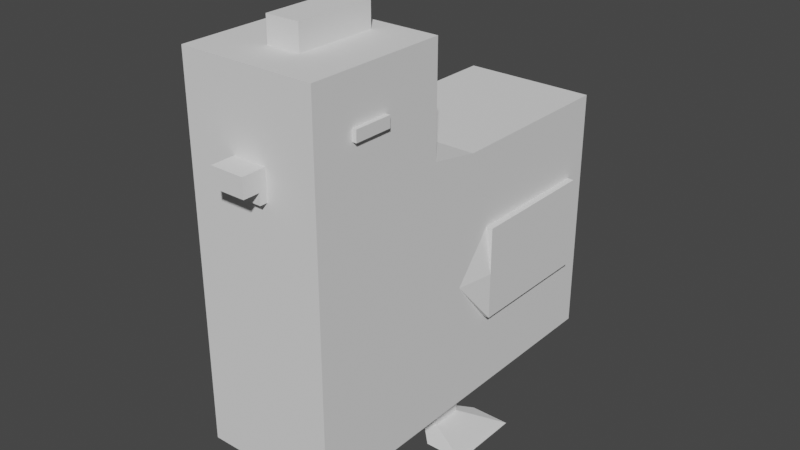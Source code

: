 # Source: chicken.blend  (saved by Blender 3.2.14; exported with 4.5.12 LTS)
import bpy
from mathutils import Matrix  # noqa: F401  (used for matrix-valued properties, if any)

bpy.ops.wm.read_factory_settings(use_empty=True)
scene = bpy.context.scene
scene.name = 'Scene'

# ---- collections
col_collection = bpy.data.collections.new('Collection'); scene.collection.children.link(col_collection)

# ---- world
world_world = bpy.data.worlds.new('World'); scene.world = world_world
world_world.use_nodes = True; world_world.node_tree.nodes.clear()
_N = world_world.node_tree.nodes; _L = world_world.node_tree.links
n0 = _N.new('ShaderNodeOutputWorld'); n0.name = 'World Output'; n0.location = (300, 300)
n1 = _N.new('ShaderNodeBackground'); n1.name = 'Background'; n1.location = (10, 300)
n1.inputs[0].default_value = (0.05088, 0.05088, 0.05088, 1.0)
_L.new(n1.outputs[0], n0.inputs[0])
n0.is_active_output = True
world_world.color = (0.05088, 0.05088, 0.05088)
world_world.use_sun_shadow = False
world_world.sun_shadow_jitter_overblur = 0.0

# ---- meshes
me_cube_001 = bpy.data.meshes.new('Cube.001')
me_cube_001.from_pydata([(-0.2579, -1.029, -0.7097), (-0.2579, -1.029, 0.7097), (0.2564, -1.029, -0.7097), (0.2564, -1.029, 0.7097), (-0.2579, 0.007093, -0.7097), (-0.2579, -1.029, 0.0), (-0.2579, 0.007093, 0.7097), (0.2564, 0.007093, -0.7097), (0.2564, 0.007093, 0.7097), (0.2564, -1.029, 0.0), (-0.0007158, -1.029, -0.7097), (-0.0007158, -1.029, 0.7097), (-0.0007158, 0.007093, 0.7097), (-0.0007158, 0.007093, -0.7097), (-0.0007158, -1.029, 0.0), (0.2564, -0.5145, 1.362), (-0.2579, -0.3278, -0.7097), (-0.2579, -1.029, 0.3549), (-0.2579, 0.3419, 0.7097), (0.2564, 0.3419, -0.7097), (0.2564, -0.3278, 0.7097), (0.2564, -1.029, -0.3549), (0.1279, -1.029, -0.7097), (-0.1293, -1.029, 0.7097), (-0.2579, 0.3419, -0.7097), (-0.2579, -1.029, -0.3549), (-0.2579, -0.3278, 0.7097), (0.2564, -0.3278, -0.7097), (0.2564, 0.3419, 0.7097), (0.2564, -1.029, 0.3549), (-0.1293, -1.029, -0.7097), (0.1279, -1.029, 0.7097), (-0.0007158, -0.3278, 0.7097), (-0.0007158, 0.3419, 0.7097), (0.1279, 0.007093, 0.7097), (-0.1293, 0.007093, 0.7097), (-0.0007158, -0.3278, -0.7097), (-0.0007158, 0.3419, -0.7097), (-0.1293, 0.007093, -0.7097), (0.1279, 0.007093, -0.7097), (-0.1293, -1.029, 0.0), (0.1279, -1.029, 0.0), (-0.0007158, -1.029, -0.3549), (-0.0007158, -1.029, 0.3549), (0.2564, -0.3801, 0.0), (0.2564, 0.3419, 0.0), (0.2564, 0.007093, -0.2622), (0.2564, 0.007093, 0.3549), (-0.2579, 0.2534, 0.0), (-0.2579, -0.5145, 0.0), (-0.2579, 0.007093, -0.2611), (-0.2579, 0.007093, 0.3549), (-0.2579, -0.2392, 0.2611), (-0.2579, -0.2392, -0.2611), (-0.2579, 0.2534, -0.2611), (0.2564, 0.2545, 0.2622), (0.2564, 0.2545, -0.2622), (0.2564, -0.2403, -0.2622), (0.1279, -1.029, 0.3549), (0.1279, -1.029, -0.3549), (-0.1293, -1.029, -0.3549), (0.1279, 0.3419, -0.7097), (-0.1293, 0.3419, -0.7097), (-0.1293, -0.3278, -0.7097), (-0.1293, 0.3419, 0.7097), (0.1279, 0.3419, 0.7097), (0.1279, -0.3278, 0.7097), (-0.1293, -0.3278, 0.7097), (0.1279, -0.3278, -0.7097), (-0.1293, -1.029, 0.3549), (0.2564, -0.2403, 0.2622), (-0.2579, 0.2534, 0.2611), (-0.2579, -0.3278, 0.3549), (-0.2579, 0.007093, 0.2611), (-0.2579, -0.3785, 0.0), (-0.2579, -0.3278, -0.3549), (-0.2579, 0.007093, -0.3549), (-0.2579, 0.3419, -0.3549), (-0.2579, 0.3419, 0.0), (-0.2579, 0.3419, 0.3549), (-0.2882, -0.2392, 0.0), (-0.2882, 0.007093, 0.0), (-0.2882, 0.007093, 0.2611), (-0.2882, 0.2534, 0.0), (-0.2882, 0.007093, -0.2611), (-0.2882, -0.2392, 0.2611), (-0.2882, -0.2392, -0.2611), (-0.2882, 0.2534, -0.2611), (-0.2882, 0.2534, 0.2611), (0.2564, 0.3419, 0.3549), (0.2564, 0.007093, 0.2622), (0.2564, 0.2545, 0.0), (0.2564, 0.3419, -0.3549), (0.2564, 0.007093, -0.3549), (0.2564, -0.3278, -0.3549), (0.2564, -0.5145, 0.0), (0.2564, -0.3278, 0.3549), (0.2819, 0.2545, 0.0), (0.2819, 0.007093, 0.0), (0.2819, 0.007093, 0.2622), (0.2819, -0.2403, 0.0), (0.2819, 0.007093, -0.2622), (0.2819, 0.2545, 0.2622), (0.2819, 0.2545, -0.2622), (0.2819, -0.2403, -0.2622), (0.2819, -0.2403, 0.2622), (0.2564, -1.029, 1.362), (-0.1293, -1.029, 1.362), (-0.2579, -1.029, 1.362), (0.1279, -1.029, 1.362), (-0.0007158, -1.029, 1.362), (-0.0007158, -0.5145, 1.362), (-0.2579, -0.5145, 1.362), (0.1279, -0.5145, 1.362), (-0.1293, -0.5145, 1.362), (-0.2579, -0.8806, -0.7097), (0.2564, -0.8806, 0.7097), (-0.0007158, -0.8806, -0.7097), (0.2564, -0.8806, 0.0), (-0.2579, -0.8806, 0.7097), (0.2564, -0.8806, -0.7097), (-0.2579, -0.8806, 0.0), (-0.2579, -0.8806, 0.3549), (-0.2579, -0.8806, -0.3549), (0.2564, -0.8806, -0.3549), (-0.1293, -0.8806, -0.7097), (0.1279, -0.8806, -0.7097), (0.2564, -0.8806, 0.3549), (0.2564, -0.8806, 1.362), (-0.0007158, -0.8806, 1.362), (-0.2579, -0.8806, 1.362), (0.1279, -0.8806, 1.362), (-0.1293, -0.8806, 1.362), (-0.2579, -0.589, 0.7097), (0.2564, -0.589, -0.7097), (-0.2579, -0.589, 0.0), (-0.2579, -0.589, 0.3549), (-0.2579, -0.589, -0.3549), (-0.2579, -0.589, 1.362), (-0.2579, -0.589, -0.7097), (0.2564, -0.589, 0.7097), (-0.0007158, -0.589, -0.7097), (0.2564, -0.589, 0.0), (0.2564, -0.589, -0.3549), (-0.1293, -0.589, -0.7097), (0.1279, -0.589, -0.7097), (0.2564, -0.589, 0.3549), (0.2564, -0.589, 1.362), (-0.0007158, -0.589, 1.362), (0.1279, -0.589, 1.362), (-0.1293, -0.589, 1.362), (-0.065, -1.029, -0.7097), (-0.065, 0.007093, 0.7097), (-0.065, -1.029, 0.7097), (-0.065, 0.007093, -0.7097), (-0.065, -1.029, 0.0), (-0.065, -1.029, -0.3549), (-0.065, 0.3419, -0.7097), (-0.065, -0.3278, -0.7097), (-0.065, 0.3419, 0.7097), (-0.065, -0.3278, 0.7097), (-0.065, -1.029, 0.3549), (-0.065, -1.029, 1.362), (-0.065, -0.5145, 1.362), (-0.065, -0.8806, 1.362), (-0.065, -0.8806, -0.7097), (-0.065, -0.589, -0.7097), (-0.065, -0.589, 1.362), (0.06357, -1.029, 0.7097), (0.06357, 0.007093, -0.7097), (0.06357, -1.029, 0.0), (0.06357, -1.029, -0.7097), (0.06357, 0.007093, 0.7097), (0.06357, -1.029, 0.3549), (0.06357, -1.029, -0.3549), (0.06357, 0.3419, -0.7097), (0.06357, 0.3419, 0.7097), (0.06357, -0.3278, 0.7097), (0.06357, -0.3278, -0.7097), (0.06357, -1.029, 1.362), (0.06357, -0.5145, 1.362), (0.06357, -0.8806, 1.362), (0.06357, -0.8806, -0.7097), (0.06357, -0.589, -0.7097), (0.06357, -0.589, 1.362), (0.1279, -0.5145, 1.105), (-0.0007158, -1.029, 1.105), (0.1279, -1.029, 1.105), (0.2564, -0.5145, 1.105), (0.2564, -1.029, 1.105), (-0.1293, -0.5145, 1.105), (-0.0007158, -0.5145, 1.105), (-0.2579, -1.029, 1.105), (-0.2579, -0.5145, 1.105), (-0.1293, -1.029, 1.105), (0.2564, -0.8806, 1.105), (-0.2579, -0.8806, 1.105), (-0.2579, -0.589, 1.105), (0.2564, -0.589, 1.105), (-0.065, -1.029, 1.105), (-0.065, -0.5145, 1.105), (0.06357, -0.5145, 1.105), (0.06357, -1.029, 1.105), (-0.0007158, -1.029, 1.044), (0.2564, -0.5145, 1.044), (-0.0007158, -0.5145, 1.044), (-0.2579, -0.5145, 1.044), (0.1279, -0.5145, 1.044), (0.1279, -1.029, 1.044), (0.2564, -1.029, 1.044), (-0.1293, -0.5145, 1.044), (-0.2579, -1.029, 1.044), (-0.1293, -1.029, 1.044), (0.2564, -0.8806, 1.044), (-0.2579, -0.8806, 1.044), (-0.2579, -0.589, 1.044), (0.2564, -0.589, 1.044), (-0.065, -1.029, 1.044), (-0.065, -0.5145, 1.044), (0.06357, -0.5145, 1.044), (0.06357, -1.029, 1.044), (-0.2579, -0.8243, -0.7097), (0.2564, -0.8243, 0.7097), (-0.0007158, -0.8243, -0.7097), (0.2564, -0.8243, 0.0), (0.2564, -0.8243, -0.3549), (-0.1293, -0.8243, -0.7097), (0.1279, -0.8243, -0.7097), (0.2564, -0.8243, 0.3549), (0.2564, -0.8243, 1.362), (0.1279, -0.8243, 1.362), (-0.1293, -0.8243, 1.362), (-0.2579, -0.8243, 0.7097), (0.2564, -0.8243, -0.7097), (-0.2579, -0.8243, 0.0), (-0.2579, -0.8243, 0.3549), (-0.2579, -0.8243, -0.3549), (-0.2579, -0.8243, 1.362), (-0.065, -0.8243, -0.7097), (-0.065, -0.8243, 1.362), (0.06357, -0.8243, -0.7097), (0.06357, -0.8243, 1.362), (0.2564, -0.8243, 1.105), (-0.2579, -0.8243, 1.105), (-0.2579, -0.8243, 1.044), (0.2564, -0.8243, 1.044), (-0.2579, -0.7409, 0.7097), (0.2564, -0.7409, -0.7097), (-0.2579, -0.7409, 0.0), (-0.2579, -0.7409, 0.3549), (-0.2579, -0.7409, -0.3549), (-0.2579, -0.7409, 1.362), (-0.2579, -0.7409, 1.105), (-0.2579, -0.7409, 1.044), (-0.2579, -0.7409, -0.7097), (0.2564, -0.7409, 0.7097), (-0.0007158, -0.7409, -0.7097), (0.2564, -0.7409, 0.0), (0.2564, -0.7409, -0.3549), (-0.1293, -0.7409, -0.7097), (0.1279, -0.7409, -0.7097), (0.2564, -0.7409, 0.3549), (0.2564, -0.7409, 1.362), (0.1279, -0.7409, 1.362), (-0.1293, -0.7409, 1.362), (-0.065, -0.7409, -0.7097), (-0.065, -0.7409, 1.362), (0.06357, -0.7409, -0.7097), (0.06357, -0.7409, 1.362), (0.2564, -0.7409, 1.105), (0.2564, -0.7409, 1.044), (0.2722, -0.8806, 1.044), (0.2722, -0.8806, 1.105), (0.2722, -0.8243, 1.105), (0.2722, -0.8243, 1.044), (0.2722, -0.7409, 1.105), (0.2722, -0.7409, 1.044), (-0.2705, -0.8806, 1.044), (-0.2705, -0.8806, 1.105), (-0.2705, -0.8243, 1.105), (-0.2705, -0.8243, 1.044), (-0.2705, -0.7409, 1.105), (-0.2705, -0.7409, 1.044), (-0.0007158, -1.029, 0.929), (0.2564, -0.5145, 0.929), (-0.0007158, -0.5145, 0.929), (-0.2579, -0.5145, 0.929), (0.1279, -0.5145, 0.929), (0.1279, -1.029, 0.929), (0.2564, -1.029, 0.929), (-0.1293, -0.5145, 0.929), (-0.2579, -1.029, 0.929), (-0.1293, -1.029, 0.929), (0.2564, -0.8806, 0.929), (-0.2579, -0.8806, 0.929), (-0.2579, -0.589, 0.929), (0.2564, -0.589, 0.929), (-0.065, -1.029, 0.929), (-0.065, -0.5145, 0.929), (0.06357, -0.5145, 0.929), (0.06357, -1.029, 0.929), (0.2564, -0.8243, 0.929), (-0.2579, -0.8243, 0.929), (-0.2579, -0.7409, 0.929), (0.2564, -0.7409, 0.929), (-0.0007158, -1.029, 0.8245), (0.2564, -0.5145, 0.8245), (-0.0007158, -0.5145, 0.8245), (-0.2579, -0.5145, 0.8245), (0.1279, -0.5145, 0.8245), (0.1279, -1.029, 0.8245), (0.2564, -1.029, 0.8245), (-0.1293, -0.5145, 0.8245), (-0.2579, -1.029, 0.8245), (-0.1293, -1.029, 0.8245), (0.2564, -0.8806, 0.8245), (-0.2579, -0.8806, 0.8245), (-0.2579, -0.589, 0.8245), (0.2564, -0.589, 0.8245), (-0.065, -1.029, 0.8245), (-0.065, -0.5145, 0.8245), (0.06357, -0.5145, 0.8245), (0.06357, -1.029, 0.8245), (0.2564, -0.8243, 0.8245), (-0.2579, -0.8243, 0.8245), (-0.2579, -0.7409, 0.8245), (0.2564, -0.7409, 0.8245), (-0.0007158, -1.029, 0.7629), (0.2564, -0.5145, 0.7629), (-0.0007158, -0.5145, 0.7629), (-0.2579, -0.5145, 0.7629), (0.1279, -0.5145, 0.7629), (0.1279, -1.029, 0.7629), (0.2564, -1.029, 0.7629), (-0.1293, -0.5145, 0.7629), (-0.2579, -1.029, 0.7629), (-0.1293, -1.029, 0.7629), (0.2564, -0.8806, 0.7629), (-0.2579, -0.8806, 0.7629), (-0.2579, -0.589, 0.7629), (0.2564, -0.589, 0.7629), (-0.065, -1.029, 0.7629), (-0.065, -0.5145, 0.7629), (0.06357, -0.5145, 0.7629), (0.06357, -1.029, 0.7629), (0.2564, -0.8243, 0.7629), (-0.2579, -0.8243, 0.7629), (-0.2579, -0.7409, 0.7629), (0.2564, -0.7409, 0.7629), (-0.065, -1.056, 0.8245), (0.06357, -1.056, 0.8245), (-0.0007158, -1.056, 0.8245), (-0.2579, -0.2103, 0.7097), (0.2564, -0.2103, -0.7097), (-0.2579, -0.2103, -0.7097), (0.2564, -0.2103, 0.7097), (-0.0007158, -0.2103, 0.7097), (-0.0007158, -0.2103, -0.7097), (-0.2579, -0.2103, 0.3549), (-0.2579, -0.2103, -0.3549), (0.2564, -0.2103, -0.3549), (-0.1293, -0.2103, -0.7097), (0.1279, -0.2103, 0.7097), (-0.1293, -0.2103, 0.7097), (0.1279, -0.2103, -0.7097), (0.2564, -0.2103, 0.3549), (-0.2579, -0.1529, 0.2611), (-0.2579, -0.1529, -0.2611), (-0.2882, -0.1529, 0.0), (-0.2882, -0.1529, 0.2611), (-0.2882, -0.1529, -0.2611), (0.2564, -0.1536, -0.2622), (0.2564, -0.1536, 0.2622), (0.2819, -0.1536, 0.0), (0.2819, -0.1536, -0.2622), (0.2819, -0.1536, 0.2622), (-0.065, -0.2103, 0.7097), (-0.065, -0.2103, -0.7097), (0.06357, -0.2103, -0.7097), (0.06357, -0.2103, 0.7097)], [], [(127, 116, 3, 29), (69, 23, 1, 17), (126, 120, 2, 22), (200, 190, 114, 163), (187, 189, 106, 109), (176, 33, 12, 172), (64, 18, 6, 35), (165, 117, 10, 151), (157, 37, 13, 154), (61, 19, 7, 39), (60, 40, 5, 25), (174, 170, 14, 42), (173, 168, 11, 43), (124, 118, 9, 21), (55, 90, 99, 102), (89, 28, 8, 47), (53, 74, 80, 86), (358, 352, 6, 51), (48, 54, 87, 83), (135, 136, 72, 49), (136, 133, 26, 72), (354, 359, 76, 4), (139, 137, 75, 16), (137, 135, 49, 75), (4, 76, 77, 24), (71, 48, 83, 88), (46, 56, 103, 101), (19, 92, 93, 7), (120, 124, 21, 2), (353, 360, 94, 27), (371, 46, 101, 374), (170, 173, 43, 14), (9, 29, 58, 41), (29, 3, 31, 58), (171, 174, 42, 10), (2, 21, 59, 22), (21, 9, 41, 59), (30, 60, 25, 0), (151, 156, 60, 30), (156, 155, 40, 60), (175, 61, 39, 169), (24, 62, 38, 4), (115, 125, 30, 0), (354, 361, 63, 16), (377, 357, 36, 158), (159, 64, 35, 152), (28, 65, 34, 8), (188, 185, 113, 15), (355, 362, 66, 20), (379, 356, 32, 177), (202, 187, 109, 179), (376, 363, 67, 160), (363, 352, 26, 67), (182, 126, 22, 171), (364, 353, 27, 68), (40, 69, 17, 5), (155, 161, 69, 40), (161, 153, 23, 69), (118, 127, 29, 9), (372, 70, 105, 375), (365, 355, 20, 96), (366, 73, 82, 369), (51, 6, 18, 79), (366, 52, 72, 358), (52, 74, 49, 72), (367, 50, 76, 359), (74, 53, 75, 49), (50, 54, 77, 76), (54, 48, 78, 77), (71, 73, 51, 79), (48, 71, 79, 78), (370, 368, 81, 84), (368, 369, 82, 81), (84, 81, 83, 87), (81, 82, 88, 83), (74, 52, 85, 80), (73, 71, 88, 82), (54, 50, 84, 87), (367, 53, 86, 370), (90, 55, 89, 47), (55, 91, 45, 89), (56, 46, 93, 92), (91, 56, 92, 45), (371, 57, 94, 360), (57, 44, 95, 94), (372, 90, 47, 365), (44, 70, 96, 95), (103, 97, 98, 101), (97, 102, 99, 98), (374, 373, 100, 104), (373, 375, 105, 100), (70, 44, 100, 105), (44, 57, 104, 100), (56, 91, 97, 103), (91, 55, 102, 97), (132, 130, 108, 107), (181, 129, 110, 179), (128, 131, 109, 106), (164, 132, 107, 162), (201, 191, 111, 180), (196, 192, 108, 130), (192, 194, 107, 108), (190, 193, 112, 114), (199, 186, 110, 162), (198, 188, 15, 147), (189, 195, 128, 106), (243, 196, 130, 237), (239, 231, 132, 164), (229, 230, 131, 128), (231, 237, 130, 132), (224, 228, 127, 118), (240, 227, 126, 182), (221, 226, 125, 115), (233, 225, 124, 120), (25, 5, 121, 123), (0, 25, 123, 115), (17, 1, 119, 122), (5, 17, 122, 121), (225, 224, 118, 124), (238, 223, 117, 165), (227, 233, 120, 126), (228, 222, 116, 127), (96, 20, 140, 146), (68, 27, 134, 145), (158, 36, 141, 166), (94, 95, 142, 143), (27, 94, 143, 134), (16, 63, 144, 139), (178, 68, 145, 183), (95, 96, 146, 142), (114, 112, 138, 150), (180, 111, 148, 184), (15, 113, 149, 147), (163, 114, 150, 167), (193, 197, 138, 112), (269, 198, 147, 262), (250, 248, 135, 137), (254, 250, 137, 139), (249, 246, 133, 136), (248, 249, 136, 135), (111, 163, 167, 148), (63, 158, 166, 144), (226, 238, 165, 125), (194, 199, 162, 107), (129, 164, 162, 110), (43, 11, 153, 161), (14, 43, 161, 155), (356, 376, 160, 32), (33, 159, 152, 12), (42, 14, 155, 156), (10, 42, 156, 151), (62, 157, 154, 38), (125, 165, 151, 30), (191, 200, 163, 111), (113, 180, 184, 149), (36, 178, 183, 141), (223, 240, 182, 117), (230, 241, 181, 131), (185, 201, 180, 113), (131, 181, 179, 109), (357, 378, 178, 36), (117, 182, 171, 10), (186, 202, 179, 110), (362, 379, 177, 66), (37, 175, 169, 13), (22, 59, 174, 171), (41, 58, 173, 170), (58, 31, 168, 173), (59, 41, 170, 174), (65, 176, 172, 34), (203, 220, 202, 186), (207, 219, 201, 185), (205, 218, 200, 191), (212, 217, 199, 194), (270, 216, 198, 269), (206, 215, 197, 193), (214, 196, 278, 277), (209, 213, 195, 189), (216, 204, 188, 198), (217, 203, 186, 199), (210, 206, 193, 190), (211, 212, 194, 192), (214, 211, 192, 196), (219, 205, 191, 201), (220, 208, 187, 202), (204, 207, 185, 188), (208, 209, 189, 187), (218, 210, 190, 200), (298, 290, 210, 218), (288, 289, 209, 208), (284, 287, 207, 204), (300, 288, 208, 220), (299, 285, 205, 219), (294, 291, 211, 214), (291, 292, 212, 211), (290, 286, 206, 210), (297, 283, 203, 217), (296, 284, 204, 216), (289, 293, 213, 209), (302, 294, 214, 244), (286, 295, 215, 206), (304, 296, 216, 270), (292, 297, 217, 212), (285, 298, 218, 205), (287, 299, 219, 207), (283, 300, 220, 203), (293, 301, 245, 213), (303, 302, 244, 253), (243, 252, 281, 279), (213, 245, 274, 271), (263, 268, 241, 230), (256, 267, 240, 223), (259, 265, 238, 226), (121, 122, 235, 234), (122, 119, 232, 235), (115, 123, 236, 221), (123, 121, 234, 236), (195, 242, 229, 128), (261, 255, 222, 228), (260, 247, 233, 227), (265, 256, 223, 238), (258, 257, 224, 225), (247, 258, 225, 233), (254, 259, 226, 221), (267, 260, 227, 240), (257, 261, 228, 224), (264, 251, 237, 231), (262, 263, 230, 229), (266, 264, 231, 239), (252, 243, 237, 251), (197, 252, 251, 138), (167, 150, 264, 266), (147, 149, 263, 262), (150, 138, 251, 264), (142, 146, 261, 257), (183, 145, 260, 267), (139, 144, 259, 254), (134, 143, 258, 247), (143, 142, 257, 258), (166, 141, 256, 265), (145, 134, 247, 260), (146, 140, 255, 261), (144, 166, 265, 259), (141, 183, 267, 256), (149, 184, 268, 263), (215, 253, 252, 197), (295, 303, 253, 215), (301, 304, 270, 245), (270, 269, 275, 276), (234, 235, 249, 248), (235, 232, 246, 249), (221, 236, 250, 254), (236, 234, 248, 250), (242, 269, 262, 229), (195, 213, 271, 272), (269, 242, 273, 275), (245, 270, 276, 274), (242, 195, 272, 273), (252, 253, 282, 281), (196, 243, 279, 278), (253, 244, 280, 282), (244, 214, 277, 280), (33, 176, 65, 28, 18, 64, 159), (37, 157, 62, 24, 19, 61, 175), (24, 77, 78, 79, 18, 28, 89, 45, 92, 19), (323, 326, 304, 301), (317, 325, 303, 295), (325, 324, 302, 303), (315, 323, 301, 293), (309, 321, 299, 287), (307, 320, 298, 285), (314, 319, 297, 292), (326, 318, 296, 304), (308, 317, 295, 286), (324, 316, 294, 302), (311, 315, 293, 289), (318, 306, 284, 296), (312, 308, 286, 290), (313, 314, 292, 291), (316, 313, 291, 294), (321, 307, 285, 299), (322, 310, 288, 300), (306, 309, 287, 284), (310, 311, 289, 288), (320, 312, 290, 298), (342, 334, 312, 320), (332, 333, 311, 310), (328, 331, 309, 306), (344, 332, 310, 322), (343, 329, 307, 321), (338, 335, 313, 316), (335, 336, 314, 313), (334, 330, 308, 312), (305, 319, 349, 351), (340, 328, 306, 318), (333, 337, 315, 311), (346, 338, 316, 324), (330, 339, 317, 308), (348, 340, 318, 326), (336, 341, 319, 314), (329, 342, 320, 307), (331, 343, 321, 309), (337, 345, 323, 315), (347, 346, 324, 325), (339, 347, 325, 317), (345, 348, 326, 323), (222, 255, 348, 345), (133, 246, 347, 339), (246, 232, 346, 347), (116, 222, 345, 337), (11, 168, 344, 327), (66, 177, 343, 331), (32, 160, 342, 329), (23, 153, 341, 336), (255, 140, 340, 348), (26, 133, 339, 330), (232, 119, 338, 346), (3, 116, 337, 333), (140, 20, 328, 340), (153, 11, 327, 341), (67, 26, 330, 334), (1, 23, 336, 335), (119, 1, 335, 338), (177, 32, 329, 343), (168, 31, 332, 344), (20, 66, 331, 328), (31, 3, 333, 332), (160, 67, 334, 342), (322, 305, 351, 350), (34, 172, 379, 362), (13, 169, 378, 357), (38, 154, 377, 361), (12, 152, 376, 356), (98, 99, 375, 373), (101, 98, 373, 374), (70, 372, 365, 96), (46, 371, 360, 93), (50, 367, 370, 84), (80, 85, 369, 368), (86, 80, 368, 370), (53, 367, 359, 75), (73, 366, 358, 51), (52, 366, 369, 85), (47, 8, 355, 365), (90, 372, 375, 99), (39, 7, 353, 364), (169, 39, 364, 378), (35, 6, 352, 363), (152, 35, 363, 376), (172, 12, 356, 379), (8, 34, 362, 355), (154, 13, 357, 377), (4, 38, 361, 354), (57, 371, 374, 104), (7, 93, 360, 353), (16, 75, 359, 354), (72, 26, 352, 358)])
_uv = me_cube_001.uv_layers.new(name='UVMap')
_uv.uv.foreach_set('vector', [0.5625, 0.732, 0.625, 0.732, 0.625, 0.75, 0.5625, 0.75, 0.5625, 0.9375, 0.625, 0.9375, 0.625, 1.0, 0.5625, 1.0, 0.3125, 0.732, 0.375, 0.732, 0.375, 0.75, 0.3125, 0.75, 0.7812, 0.6875, 0.8125, 0.6875, 0.8125, 0.6875, 0.7812, 0.6875, 0.625, 0.8125, 0.625, 0.75, 0.625, 0.75, 0.625, 0.8125, 0.7188, 0.5625, 0.75, 0.5625, 0.75, 0.625, 0.7188, 0.625, 0.8125, 0.5625, 0.875, 0.5625, 0.875, 0.625, 0.8125, 0.625, 0.2188, 0.732, 0.25, 0.732, 0.25, 0.75, 0.2188, 0.75, 0.2188, 0.5625, 0.25, 0.5625, 0.25, 0.625, 0.2188, 0.625, 0.3125, 0.5625, 0.375, 0.5625, 0.375, 0.625, 0.3125, 0.625, 0.4375, 0.9375, 0.5, 0.9375, 0.5, 1.0, 0.4375, 1.0, 0.4375, 0.8438, 0.5, 0.8438, 0.5, 0.875, 0.4375, 0.875, 0.5625, 0.8438, 0.625, 0.8438, 0.625, 0.875, 0.5625, 0.875, 0.4375, 0.732, 0.5, 0.732, 0.5, 0.75, 0.4375, 0.75, 0.5462, 0.5788, 0.5462, 0.625, 0.5462, 0.625, 0.5462, 0.5788, 0.5625, 0.5625, 0.625, 0.5625, 0.625, 0.625, 0.5625, 0.625, 0.454, 0.07902, 0.5, 0.07902, 0.5, 0.07902, 0.454, 0.07902, 0.5625, 0.08441, 0.625, 0.08441, 0.625, 0.125, 0.5625, 0.125, 0.5, 0.171, 0.454, 0.171, 0.454, 0.171, 0.5, 0.171, 0.5, 0.05345, 0.5625, 0.05345, 0.5625, 0.0625, 0.5, 0.0625, 0.5625, 0.05345, 0.625, 0.05345, 0.625, 0.0625, 0.5625, 0.0625, 0.375, 0.08441, 0.4375, 0.08441, 0.4375, 0.125, 0.375, 0.125, 0.375, 0.05345, 0.4375, 0.05345, 0.4375, 0.0625, 0.375, 0.0625, 0.4375, 0.05345, 0.5, 0.05345, 0.5, 0.0625, 0.4375, 0.0625, 0.375, 0.125, 0.4375, 0.125, 0.4375, 0.1875, 0.375, 0.1875, 0.546, 0.171, 0.5, 0.171, 0.5, 0.171, 0.546, 0.171, 0.4538, 0.625, 0.4538, 0.5788, 0.4538, 0.5788, 0.4538, 0.625, 0.375, 0.5625, 0.4375, 0.5625, 0.4375, 0.625, 0.375, 0.625, 0.375, 0.732, 0.4375, 0.732, 0.4375, 0.75, 0.375, 0.75, 0.375, 0.6656, 0.4375, 0.6656, 0.4375, 0.6875, 0.375, 0.6875, 0.4538, 0.655, 0.4538, 0.625, 0.4538, 0.625, 0.4538, 0.655, 0.5, 0.8438, 0.5625, 0.8438, 0.5625, 0.875, 0.5, 0.875, 0.5, 0.75, 0.5625, 0.75, 0.5625, 0.8125, 0.5, 0.8125, 0.5625, 0.75, 0.625, 0.75, 0.625, 0.8125, 0.5625, 0.8125, 0.375, 0.8438, 0.4375, 0.8438, 0.4375, 0.875, 0.375, 0.875, 0.375, 0.75, 0.4375, 0.75, 0.4375, 0.8125, 0.375, 0.8125, 0.4375, 0.75, 0.5, 0.75, 0.5, 0.8125, 0.4375, 0.8125, 0.375, 0.9375, 0.4375, 0.9375, 0.4375, 1.0, 0.375, 1.0, 0.375, 0.9062, 0.4375, 0.9062, 0.4375, 0.9375, 0.375, 0.9375, 0.4375, 0.9062, 0.5, 0.9062, 0.5, 0.9375, 0.4375, 0.9375, 0.2812, 0.5625, 0.3125, 0.5625, 0.3125, 0.625, 0.2812, 0.625, 0.125, 0.5625, 0.1875, 0.5625, 0.1875, 0.625, 0.125, 0.625, 0.125, 0.732, 0.1875, 0.732, 0.1875, 0.75, 0.125, 0.75, 0.125, 0.6656, 0.1875, 0.6656, 0.1875, 0.6875, 0.125, 0.6875, 0.2188, 0.6656, 0.25, 0.6656, 0.25, 0.6875, 0.2188, 0.6875, 0.7812, 0.5625, 0.8125, 0.5625, 0.8125, 0.625, 0.7812, 0.625, 0.625, 0.5625, 0.6875, 0.5625, 0.6875, 0.625, 0.625, 0.625, 0.625, 0.6875, 0.6875, 0.6875, 0.6875, 0.6875, 0.625, 0.6875, 0.625, 0.6656, 0.6875, 0.6656, 0.6875, 0.6875, 0.625, 0.6875, 0.7188, 0.6656, 0.75, 0.6656, 0.75, 0.6875, 0.7188, 0.6875, 0.625, 0.8438, 0.625, 0.8125, 0.625, 0.8125, 0.625, 0.8438, 0.7812, 0.6656, 0.8125, 0.6656, 0.8125, 0.6875, 0.7812, 0.6875, 0.8125, 0.6656, 0.875, 0.6656, 0.875, 0.6875, 0.8125, 0.6875, 0.2812, 0.732, 0.3125, 0.732, 0.3125, 0.75, 0.2812, 0.75, 0.3125, 0.6656, 0.375, 0.6656, 0.375, 0.6875, 0.3125, 0.6875, 0.5, 0.9375, 0.5625, 0.9375, 0.5625, 1.0, 0.5, 1.0, 0.5, 0.9062, 0.5625, 0.9062, 0.5625, 0.9375, 0.5, 0.9375, 0.5625, 0.9062, 0.625, 0.9062, 0.625, 0.9375, 0.5625, 0.9375, 0.5, 0.732, 0.5625, 0.732, 0.5625, 0.75, 0.5, 0.75, 0.5462, 0.655, 0.5462, 0.6712, 0.5462, 0.6712, 0.5462, 0.655, 0.5625, 0.6656, 0.625, 0.6656, 0.625, 0.6875, 0.5625, 0.6875, 0.546, 0.09514, 0.546, 0.125, 0.546, 0.125, 0.546, 0.09514, 0.5625, 0.125, 0.625, 0.125, 0.625, 0.1875, 0.5625, 0.1875, 0.546, 0.09514, 0.546, 0.07902, 0.5625, 0.0625, 0.5625, 0.08441, 0.546, 0.07902, 0.5, 0.07902, 0.5, 0.0625, 0.5625, 0.0625, 0.454, 0.09514, 0.454, 0.125, 0.4375, 0.125, 0.4375, 0.08441, 0.5, 0.07902, 0.454, 0.07902, 0.4375, 0.0625, 0.5, 0.0625, 0.454, 0.125, 0.454, 0.171, 0.4375, 0.1875, 0.4375, 0.125, 0.454, 0.171, 0.5, 0.171, 0.5, 0.1875, 0.4375, 0.1875, 0.546, 0.171, 0.546, 0.125, 0.5625, 0.125, 0.5625, 0.1875, 0.5, 0.171, 0.546, 0.171, 0.5625, 0.1875, 0.5, 0.1875, 0.454, 0.09514, 0.5, 0.09514, 0.5, 0.125, 0.454, 0.125, 0.5, 0.09514, 0.546, 0.09514, 0.546, 0.125, 0.5, 0.125, 0.454, 0.125, 0.5, 0.125, 0.5, 0.171, 0.454, 0.171, 0.5, 0.125, 0.546, 0.125, 0.546, 0.171, 0.5, 0.171, 0.5, 0.07902, 0.546, 0.07902, 0.546, 0.07902, 0.5, 0.07902, 0.546, 0.125, 0.546, 0.171, 0.546, 0.171, 0.546, 0.125, 0.454, 0.171, 0.454, 0.125, 0.454, 0.125, 0.454, 0.171, 0.454, 0.09514, 0.454, 0.07902, 0.454, 0.07902, 0.454, 0.09514, 0.5462, 0.625, 0.5462, 0.5788, 0.5625, 0.5625, 0.5625, 0.625, 0.5462, 0.5788, 0.5, 0.5788, 0.5, 0.5625, 0.5625, 0.5625, 0.4538, 0.5788, 0.4538, 0.625, 0.4375, 0.625, 0.4375, 0.5625, 0.5, 0.5788, 0.4538, 0.5788, 0.4375, 0.5625, 0.5, 0.5625, 0.4538, 0.655, 0.4538, 0.6712, 0.4375, 0.6875, 0.4375, 0.6656, 0.4538, 0.6712, 0.5, 0.6712, 0.5, 0.6875, 0.4375, 0.6875, 0.5462, 0.655, 0.5462, 0.625, 0.5625, 0.625, 0.5625, 0.6656, 0.5, 0.6712, 0.5462, 0.6712, 0.5625, 0.6875, 0.5, 0.6875, 0.4538, 0.5788, 0.5, 0.5788, 0.5, 0.625, 0.4538, 0.625, 0.5, 0.5788, 0.5462, 0.5788, 0.5462, 0.625, 0.5, 0.625, 0.4538, 0.655, 0.5, 0.655, 0.5, 0.6712, 0.4538, 0.6712, 0.5, 0.655, 0.5462, 0.655, 0.5462, 0.6712, 0.5, 0.6712, 0.5462, 0.6712, 0.5, 0.6712, 0.5, 0.6712, 0.5462, 0.6712, 0.5, 0.6712, 0.4538, 0.6712, 0.4538, 0.6712, 0.5, 0.6712, 0.4538, 0.5788, 0.5, 0.5788, 0.5, 0.5788, 0.4538, 0.5788, 0.5, 0.5788, 0.5462, 0.5788, 0.5462, 0.5788, 0.5, 0.5788, 0.8125, 0.732, 0.875, 0.732, 0.875, 0.75, 0.8125, 0.75, 0.7188, 0.732, 0.75, 0.732, 0.75, 0.75, 0.7188, 0.75, 0.625, 0.732, 0.6875, 0.732, 0.6875, 0.75, 0.625, 0.75, 0.7812, 0.732, 0.8125, 0.732, 0.8125, 0.75, 0.7812, 0.75, 0.7188, 0.6875, 0.75, 0.6875, 0.75, 0.6875, 0.7188, 0.6875, 0.625, 0.01802, 0.625, 0.0, 0.625, 0.0, 0.625, 0.01802, 0.625, 1.0, 0.625, 0.9375, 0.625, 0.9375, 0.625, 1.0, 0.8125, 0.6875, 0.875, 0.6875, 0.875, 0.6875, 0.8125, 0.6875, 0.625, 0.9062, 0.625, 0.875, 0.625, 0.875, 0.625, 0.9062, 0.625, 0.6965, 0.625, 0.6875, 0.625, 0.6875, 0.625, 0.6965, 0.625, 0.75, 0.625, 0.732, 0.625, 0.732, 0.625, 0.75, 0.625, 0.02486, 0.625, 0.01802, 0.625, 0.01802, 0.625, 0.02486, 0.7812, 0.7251, 0.8125, 0.7251, 0.8125, 0.732, 0.7812, 0.732, 0.625, 0.7251, 0.6875, 0.7251, 0.6875, 0.732, 0.625, 0.732, 0.8125, 0.7251, 0.875, 0.7251, 0.875, 0.732, 0.8125, 0.732, 0.5, 0.7251, 0.5625, 0.7251, 0.5625, 0.732, 0.5, 0.732, 0.2812, 0.7251, 0.3125, 0.7251, 0.3125, 0.732, 0.2812, 0.732, 0.125, 0.7251, 0.1875, 0.7251, 0.1875, 0.732, 0.125, 0.732, 0.375, 0.7251, 0.4375, 0.7251, 0.4375, 0.732, 0.375, 0.732, 0.4375, 0.0, 0.5, 0.0, 0.5, 0.01802, 0.4375, 0.01802, 0.375, 0.0, 0.4375, 0.0, 0.4375, 0.01802, 0.375, 0.01802, 0.5625, 0.0, 0.625, 0.0, 0.625, 0.01802, 0.5625, 0.01802, 0.5, 0.0, 0.5625, 0.0, 0.5625, 0.01802, 0.5, 0.01802, 0.4375, 0.7251, 0.5, 0.7251, 0.5, 0.732, 0.4375, 0.732, 0.2188, 0.7251, 0.25, 0.7251, 0.25, 0.732, 0.2188, 0.732, 0.3125, 0.7251, 0.375, 0.7251, 0.375, 0.732, 0.3125, 0.732, 0.5625, 0.7251, 0.625, 0.7251, 0.625, 0.732, 0.5625, 0.732, 0.5625, 0.6875, 0.625, 0.6875, 0.625, 0.6965, 0.5625, 0.6965, 0.3125, 0.6875, 0.375, 0.6875, 0.375, 0.6965, 0.3125, 0.6965, 0.2188, 0.6875, 0.25, 0.6875, 0.25, 0.6965, 0.2188, 0.6965, 0.4375, 0.6875, 0.5, 0.6875, 0.5, 0.6965, 0.4375, 0.6965, 0.375, 0.6875, 0.4375, 0.6875, 0.4375, 0.6965, 0.375, 0.6965, 0.125, 0.6875, 0.1875, 0.6875, 0.1875, 0.6965, 0.125, 0.6965, 0.2812, 0.6875, 0.3125, 0.6875, 0.3125, 0.6965, 0.2812, 0.6965, 0.5, 0.6875, 0.5625, 0.6875, 0.5625, 0.6965, 0.5, 0.6965, 0.8125, 0.6875, 0.875, 0.6875, 0.875, 0.6965, 0.8125, 0.6965, 0.7188, 0.6875, 0.75, 0.6875, 0.75, 0.6965, 0.7188, 0.6965, 0.625, 0.6875, 0.6875, 0.6875, 0.6875, 0.6965, 0.625, 0.6965, 0.7812, 0.6875, 0.8125, 0.6875, 0.8125, 0.6965, 0.7812, 0.6965, 0.625, 0.0625, 0.625, 0.05345, 0.625, 0.05345, 0.625, 0.0625, 0.625, 0.715, 0.625, 0.6965, 0.625, 0.6965, 0.625, 0.715, 0.4375, 0.03499, 0.5, 0.03499, 0.5, 0.05345, 0.4375, 0.05345, 0.375, 0.03499, 0.4375, 0.03499, 0.4375, 0.05345, 0.375, 0.05345, 0.5625, 0.03499, 0.625, 0.03499, 0.625, 0.05345, 0.5625, 0.05345, 0.5, 0.03499, 0.5625, 0.03499, 0.5625, 0.05345, 0.5, 0.05345, 0.75, 0.6875, 0.7812, 0.6875, 0.7812, 0.6965, 0.75, 0.6965, 0.1875, 0.6875, 0.2188, 0.6875, 0.2188, 0.6965, 0.1875, 0.6965, 0.1875, 0.7251, 0.2188, 0.7251, 0.2188, 0.732, 0.1875, 0.732, 0.625, 0.9375, 0.625, 0.9062, 0.625, 0.9062, 0.625, 0.9375, 0.75, 0.732, 0.7812, 0.732, 0.7812, 0.75, 0.75, 0.75, 0.5625, 0.875, 0.625, 0.875, 0.625, 0.9062, 0.5625, 0.9062, 0.5, 0.875, 0.5625, 0.875, 0.5625, 0.9062, 0.5, 0.9062, 0.75, 0.6656, 0.7812, 0.6656, 0.7812, 0.6875, 0.75, 0.6875, 0.75, 0.5625, 0.7812, 0.5625, 0.7812, 0.625, 0.75, 0.625, 0.4375, 0.875, 0.5, 0.875, 0.5, 0.9062, 0.4375, 0.9062, 0.375, 0.875, 0.4375, 0.875, 0.4375, 0.9062, 0.375, 0.9062, 0.1875, 0.5625, 0.2188, 0.5625, 0.2188, 0.625, 0.1875, 0.625, 0.1875, 0.732, 0.2188, 0.732, 0.2188, 0.75, 0.1875, 0.75, 0.75, 0.6875, 0.7812, 0.6875, 0.7812, 0.6875, 0.75, 0.6875, 0.6875, 0.6875, 0.7188, 0.6875, 0.7188, 0.6965, 0.6875, 0.6965, 0.25, 0.6875, 0.2812, 0.6875, 0.2812, 0.6965, 0.25, 0.6965, 0.25, 0.7251, 0.2812, 0.7251, 0.2812, 0.732, 0.25, 0.732, 0.6875, 0.7251, 0.7188, 0.7251, 0.7188, 0.732, 0.6875, 0.732, 0.6875, 0.6875, 0.7188, 0.6875, 0.7188, 0.6875, 0.6875, 0.6875, 0.6875, 0.732, 0.7188, 0.732, 0.7188, 0.75, 0.6875, 0.75, 0.25, 0.6656, 0.2812, 0.6656, 0.2812, 0.6875, 0.25, 0.6875, 0.25, 0.732, 0.2812, 0.732, 0.2812, 0.75, 0.25, 0.75, 0.625, 0.875, 0.625, 0.8438, 0.625, 0.8438, 0.625, 0.875, 0.6875, 0.6656, 0.7188, 0.6656, 0.7188, 0.6875, 0.6875, 0.6875, 0.25, 0.5625, 0.2812, 0.5625, 0.2812, 0.625, 0.25, 0.625, 0.375, 0.8125, 0.4375, 0.8125, 0.4375, 0.8438, 0.375, 0.8438, 0.5, 0.8125, 0.5625, 0.8125, 0.5625, 0.8438, 0.5, 0.8438, 0.5625, 0.8125, 0.625, 0.8125, 0.625, 0.8438, 0.5625, 0.8438, 0.4375, 0.8125, 0.5, 0.8125, 0.5, 0.8438, 0.4375, 0.8438, 0.6875, 0.5625, 0.7188, 0.5625, 0.7188, 0.625, 0.6875, 0.625, 0.625, 0.875, 0.625, 0.8438, 0.625, 0.8438, 0.625, 0.875, 0.6875, 0.6875, 0.7188, 0.6875, 0.7188, 0.6875, 0.6875, 0.6875, 0.75, 0.6875, 0.7812, 0.6875, 0.7812, 0.6875, 0.75, 0.6875, 0.625, 0.9375, 0.625, 0.9062, 0.625, 0.9062, 0.625, 0.9375, 0.625, 0.715, 0.625, 0.6965, 0.625, 0.6965, 0.625, 0.715, 0.625, 0.0625, 0.625, 0.05345, 0.625, 0.05345, 0.625, 0.0625, 0.625, 0.01802, 0.625, 0.01802, 0.625, 0.01802, 0.625, 0.01802, 0.625, 0.75, 0.625, 0.732, 0.625, 0.732, 0.625, 0.75, 0.625, 0.6965, 0.625, 0.6875, 0.625, 0.6875, 0.625, 0.6965, 0.625, 0.9062, 0.625, 0.875, 0.625, 0.875, 0.625, 0.9062, 0.8125, 0.6875, 0.875, 0.6875, 0.875, 0.6875, 0.8125, 0.6875, 0.625, 1.0, 0.625, 0.9375, 0.625, 0.9375, 0.625, 1.0, 0.625, 0.01802, 0.625, 0.0, 0.625, 0.0, 0.625, 0.01802, 0.7188, 0.6875, 0.75, 0.6875, 0.75, 0.6875, 0.7188, 0.6875, 0.625, 0.8438, 0.625, 0.8125, 0.625, 0.8125, 0.625, 0.8438, 0.625, 0.6875, 0.6875, 0.6875, 0.6875, 0.6875, 0.625, 0.6875, 0.625, 0.8125, 0.625, 0.75, 0.625, 0.75, 0.625, 0.8125, 0.7812, 0.6875, 0.8125, 0.6875, 0.8125, 0.6875, 0.7812, 0.6875, 0.7812, 0.6875, 0.8125, 0.6875, 0.8125, 0.6875, 0.7812, 0.6875, 0.625, 0.8125, 0.625, 0.75, 0.625, 0.75, 0.625, 0.8125, 0.625, 0.6875, 0.6875, 0.6875, 0.6875, 0.6875, 0.625, 0.6875, 0.625, 0.8438, 0.625, 0.8125, 0.625, 0.8125, 0.625, 0.8438, 0.7188, 0.6875, 0.75, 0.6875, 0.75, 0.6875, 0.7188, 0.6875, 0.625, 0.01802, 0.625, 0.0, 0.625, 0.0, 0.625, 0.01802, 0.625, 1.0, 0.625, 0.9375, 0.625, 0.9375, 0.625, 1.0, 0.8125, 0.6875, 0.875, 0.6875, 0.875, 0.6875, 0.8125, 0.6875, 0.625, 0.9062, 0.625, 0.875, 0.625, 0.875, 0.625, 0.9062, 0.625, 0.6965, 0.625, 0.6875, 0.625, 0.6875, 0.625, 0.6965, 0.625, 0.75, 0.625, 0.732, 0.625, 0.732, 0.625, 0.75, 0.625, 0.02486, 0.625, 0.01802, 0.625, 0.01802, 0.625, 0.02486, 0.625, 0.0625, 0.625, 0.05345, 0.625, 0.05345, 0.625, 0.0625, 0.625, 0.715, 0.625, 0.6965, 0.625, 0.6965, 0.625, 0.715, 0.625, 0.9375, 0.625, 0.9062, 0.625, 0.9062, 0.625, 0.9375, 0.75, 0.6875, 0.7812, 0.6875, 0.7812, 0.6875, 0.75, 0.6875, 0.6875, 0.6875, 0.7188, 0.6875, 0.7188, 0.6875, 0.6875, 0.6875, 0.625, 0.875, 0.625, 0.8438, 0.625, 0.8438, 0.625, 0.875, 0.625, 0.732, 0.625, 0.7251, 0.625, 0.7251, 0.625, 0.732, 0.625, 0.03499, 0.625, 0.02486, 0.625, 0.02486, 0.625, 0.03499, 0.625, 0.02486, 0.625, 0.03499, 0.625, 0.03499, 0.625, 0.02486, 0.625, 0.732, 0.625, 0.7251, 0.625, 0.7251, 0.625, 0.732, 0.6875, 0.715, 0.7188, 0.715, 0.7188, 0.7251, 0.6875, 0.7251, 0.25, 0.715, 0.2812, 0.715, 0.2812, 0.7251, 0.25, 0.7251, 0.1875, 0.715, 0.2188, 0.715, 0.2188, 0.7251, 0.1875, 0.7251, 0.5, 0.01802, 0.5625, 0.01802, 0.5625, 0.02486, 0.5, 0.02486, 0.5625, 0.01802, 0.625, 0.01802, 0.625, 0.02486, 0.5625, 0.02486, 0.375, 0.01802, 0.4375, 0.01802, 0.4375, 0.02486, 0.375, 0.02486, 0.4375, 0.01802, 0.5, 0.01802, 0.5, 0.02486, 0.4375, 0.02486, 0.625, 0.732, 0.625, 0.7251, 0.625, 0.7251, 0.625, 0.732, 0.5625, 0.715, 0.625, 0.715, 0.625, 0.7251, 0.5625, 0.7251, 0.3125, 0.715, 0.375, 0.715, 0.375, 0.7251, 0.3125, 0.7251, 0.2188, 0.715, 0.25, 0.715, 0.25, 0.7251, 0.2188, 0.7251, 0.4375, 0.715, 0.5, 0.715, 0.5, 0.7251, 0.4375, 0.7251, 0.375, 0.715, 0.4375, 0.715, 0.4375, 0.7251, 0.375, 0.7251, 0.125, 0.715, 0.1875, 0.715, 0.1875, 0.7251, 0.125, 0.7251, 0.2812, 0.715, 0.3125, 0.715, 0.3125, 0.7251, 0.2812, 0.7251, 0.5, 0.715, 0.5625, 0.715, 0.5625, 0.7251, 0.5, 0.7251, 0.8125, 0.715, 0.875, 0.715, 0.875, 0.7251, 0.8125, 0.7251, 0.625, 0.715, 0.6875, 0.715, 0.6875, 0.7251, 0.625, 0.7251, 0.7812, 0.715, 0.8125, 0.715, 0.8125, 0.7251, 0.7812, 0.7251, 0.625, 0.03499, 0.625, 0.02486, 0.625, 0.02486, 0.625, 0.03499, 0.625, 0.05345, 0.625, 0.03499, 0.625, 0.03499, 0.625, 0.05345, 0.7812, 0.6965, 0.8125, 0.6965, 0.8125, 0.715, 0.7812, 0.715, 0.625, 0.6965, 0.6875, 0.6965, 0.6875, 0.715, 0.625, 0.715, 0.8125, 0.6965, 0.875, 0.6965, 0.875, 0.715, 0.8125, 0.715, 0.5, 0.6965, 0.5625, 0.6965, 0.5625, 0.715, 0.5, 0.715, 0.2812, 0.6965, 0.3125, 0.6965, 0.3125, 0.715, 0.2812, 0.715, 0.125, 0.6965, 0.1875, 0.6965, 0.1875, 0.715, 0.125, 0.715, 0.375, 0.6965, 0.4375, 0.6965, 0.4375, 0.715, 0.375, 0.715, 0.4375, 0.6965, 0.5, 0.6965, 0.5, 0.715, 0.4375, 0.715, 0.2188, 0.6965, 0.25, 0.6965, 0.25, 0.715, 0.2188, 0.715, 0.3125, 0.6965, 0.375, 0.6965, 0.375, 0.715, 0.3125, 0.715, 0.5625, 0.6965, 0.625, 0.6965, 0.625, 0.715, 0.5625, 0.715, 0.1875, 0.6965, 0.2188, 0.6965, 0.2188, 0.715, 0.1875, 0.715, 0.25, 0.6965, 0.2812, 0.6965, 0.2812, 0.715, 0.25, 0.715, 0.6875, 0.6965, 0.7188, 0.6965, 0.7188, 0.715, 0.6875, 0.715, 0.625, 0.05345, 0.625, 0.03499, 0.625, 0.03499, 0.625, 0.05345, 0.625, 0.05345, 0.625, 0.03499, 0.625, 0.03499, 0.625, 0.05345, 0.625, 0.7251, 0.625, 0.715, 0.625, 0.715, 0.625, 0.7251, 0.625, 0.715, 0.625, 0.715, 0.625, 0.715, 0.625, 0.715, 0.5, 0.02486, 0.5625, 0.02486, 0.5625, 0.03499, 0.5, 0.03499, 0.5625, 0.02486, 0.625, 0.02486, 0.625, 0.03499, 0.5625, 0.03499, 0.375, 0.02486, 0.4375, 0.02486, 0.4375, 0.03499, 0.375, 0.03499, 0.4375, 0.02486, 0.5, 0.02486, 0.5, 0.03499, 0.4375, 0.03499, 0.625, 0.7251, 0.625, 0.715, 0.625, 0.715, 0.625, 0.7251, 0.625, 0.732, 0.625, 0.732, 0.625, 0.732, 0.625, 0.732, 0.625, 0.715, 0.625, 0.7251, 0.625, 0.7251, 0.625, 0.715, 0.625, 0.7251, 0.625, 0.715, 0.625, 0.715, 0.625, 0.7251, 0.625, 0.7251, 0.625, 0.732, 0.625, 0.732, 0.625, 0.7251, 0.625, 0.03499, 0.625, 0.03499, 0.625, 0.03499, 0.625, 0.03499, 0.625, 0.01802, 0.625, 0.02486, 0.625, 0.02486, 0.625, 0.01802, 0.625, 0.03499, 0.625, 0.02486, 0.625, 0.02486, 0.625, 0.03499, 0.625, 0.02486, 0.625, 0.01802, 0.625, 0.01802, 0.625, 0.02486, 0.75, 0.5625, 0.7188, 0.5625, 0.6875, 0.5625, 0.625, 0.5625, 0.875, 0.5625, 0.8125, 0.5625, 0.7812, 0.5625, 0.25, 0.5625, 0.2188, 0.5625, 0.1875, 0.5625, 0.125, 0.5625, 0.375, 0.5625, 0.3125, 0.5625, 0.2812, 0.5625, 0.125, 0.5625, 0.4375, 0.1875, 0.5, 0.1875, 0.5625, 0.1875, 0.875, 0.5625, 0.625, 0.5625, 0.5625, 0.5625, 0.5, 0.5625, 0.4375, 0.5625, 0.375, 0.5625, 0.625, 0.7251, 0.625, 0.715, 0.625, 0.715, 0.625, 0.7251, 0.625, 0.05345, 0.625, 0.03499, 0.625, 0.03499, 0.625, 0.05345, 0.625, 0.03499, 0.625, 0.02486, 0.625, 0.02486, 0.625, 0.03499, 0.625, 0.732, 0.625, 0.7251, 0.625, 0.7251, 0.625, 0.732, 0.6875, 0.6875, 0.7188, 0.6875, 0.7188, 0.6875, 0.6875, 0.6875, 0.75, 0.6875, 0.7812, 0.6875, 0.7812, 0.6875, 0.75, 0.6875, 0.625, 0.9375, 0.625, 0.9062, 0.625, 0.9062, 0.625, 0.9375, 0.625, 0.715, 0.625, 0.6965, 0.625, 0.6965, 0.625, 0.715, 0.625, 0.0625, 0.625, 0.05345, 0.625, 0.05345, 0.625, 0.0625, 0.625, 0.02486, 0.625, 0.01802, 0.625, 0.01802, 0.625, 0.02486, 0.625, 0.75, 0.625, 0.732, 0.625, 0.732, 0.625, 0.75, 0.625, 0.6965, 0.625, 0.6875, 0.625, 0.6875, 0.625, 0.6965, 0.8125, 0.6875, 0.875, 0.6875, 0.875, 0.6875, 0.8125, 0.6875, 0.625, 1.0, 0.625, 0.9375, 0.625, 0.9375, 0.625, 1.0, 0.625, 0.01802, 0.625, 0.0, 0.625, 0.0, 0.625, 0.01802, 0.7188, 0.6875, 0.75, 0.6875, 0.75, 0.6875, 0.7188, 0.6875, 0.625, 0.8438, 0.625, 0.8125, 0.625, 0.8125, 0.625, 0.8438, 0.625, 0.6875, 0.6875, 0.6875, 0.6875, 0.6875, 0.625, 0.6875, 0.625, 0.8125, 0.625, 0.75, 0.625, 0.75, 0.625, 0.8125, 0.7812, 0.6875, 0.8125, 0.6875, 0.8125, 0.6875, 0.7812, 0.6875, 0.7812, 0.6875, 0.8125, 0.6875, 0.8125, 0.6875, 0.7812, 0.6875, 0.625, 0.8125, 0.625, 0.75, 0.625, 0.75, 0.625, 0.8125, 0.625, 0.6875, 0.6875, 0.6875, 0.6875, 0.6875, 0.625, 0.6875, 0.625, 0.8438, 0.625, 0.8125, 0.625, 0.8125, 0.625, 0.8438, 0.7188, 0.6875, 0.75, 0.6875, 0.75, 0.6875, 0.7188, 0.6875, 0.625, 0.01802, 0.625, 0.0, 0.625, 0.0, 0.625, 0.01802, 0.625, 1.0, 0.625, 0.9375, 0.625, 0.9375, 0.625, 1.0, 0.8125, 0.6875, 0.875, 0.6875, 0.875, 0.6875, 0.8125, 0.6875, 0.625, 0.875, 0.625, 0.9062, 0.625, 0.9062, 0.625, 0.875, 0.625, 0.6965, 0.625, 0.6875, 0.625, 0.6875, 0.625, 0.6965, 0.625, 0.75, 0.625, 0.732, 0.625, 0.732, 0.625, 0.75, 0.625, 0.02486, 0.625, 0.01802, 0.625, 0.01802, 0.625, 0.02486, 0.625, 0.0625, 0.625, 0.05345, 0.625, 0.05345, 0.625, 0.0625, 0.625, 0.715, 0.625, 0.6965, 0.625, 0.6965, 0.625, 0.715, 0.625, 0.9375, 0.625, 0.9062, 0.625, 0.9062, 0.625, 0.9375, 0.75, 0.6875, 0.7812, 0.6875, 0.7812, 0.6875, 0.75, 0.6875, 0.6875, 0.6875, 0.7188, 0.6875, 0.7188, 0.6875, 0.6875, 0.6875, 0.625, 0.732, 0.625, 0.7251, 0.625, 0.7251, 0.625, 0.732, 0.625, 0.03499, 0.625, 0.02486, 0.625, 0.02486, 0.625, 0.03499, 0.625, 0.05345, 0.625, 0.03499, 0.625, 0.03499, 0.625, 0.05345, 0.625, 0.7251, 0.625, 0.715, 0.625, 0.715, 0.625, 0.7251, 0.625, 0.7251, 0.625, 0.715, 0.625, 0.715, 0.625, 0.7251, 0.625, 0.05345, 0.625, 0.03499, 0.625, 0.03499, 0.625, 0.05345, 0.625, 0.03499, 0.625, 0.02486, 0.625, 0.02486, 0.625, 0.03499, 0.625, 0.732, 0.625, 0.7251, 0.625, 0.7251, 0.625, 0.732, 0.625, 0.875, 0.625, 0.8438, 0.625, 0.8438, 0.625, 0.875, 0.6875, 0.6875, 0.7188, 0.6875, 0.7188, 0.6875, 0.6875, 0.6875, 0.75, 0.6875, 0.7812, 0.6875, 0.7812, 0.6875, 0.75, 0.6875, 0.625, 0.9375, 0.625, 0.9062, 0.625, 0.9062, 0.625, 0.9375, 0.625, 0.715, 0.625, 0.6965, 0.625, 0.6965, 0.625, 0.715, 0.625, 0.0625, 0.625, 0.05345, 0.625, 0.05345, 0.625, 0.0625, 0.625, 0.02486, 0.625, 0.01802, 0.625, 0.01802, 0.625, 0.02486, 0.625, 0.75, 0.625, 0.732, 0.625, 0.732, 0.625, 0.75, 0.625, 0.6965, 0.625, 0.6875, 0.625, 0.6875, 0.625, 0.6965, 0.625, 0.9062, 0.625, 0.875, 0.625, 0.875, 0.625, 0.9062, 0.8125, 0.6875, 0.875, 0.6875, 0.875, 0.6875, 0.8125, 0.6875, 0.625, 1.0, 0.625, 0.9375, 0.625, 0.9375, 0.625, 1.0, 0.625, 0.01802, 0.625, 0.0, 0.625, 0.0, 0.625, 0.01802, 0.7188, 0.6875, 0.75, 0.6875, 0.75, 0.6875, 0.7188, 0.6875, 0.625, 0.8438, 0.625, 0.8125, 0.625, 0.8125, 0.625, 0.8438, 0.625, 0.6875, 0.6875, 0.6875, 0.6875, 0.6875, 0.625, 0.6875, 0.625, 0.8125, 0.625, 0.75, 0.625, 0.75, 0.625, 0.8125, 0.7812, 0.6875, 0.8125, 0.6875, 0.8125, 0.6875, 0.7812, 0.6875, 0.625, 0.8438, 0.625, 0.875, 0.625, 0.875, 0.625, 0.8438, 0.6875, 0.625, 0.7188, 0.625, 0.7188, 0.6656, 0.6875, 0.6656, 0.25, 0.625, 0.2812, 0.625, 0.2812, 0.6656, 0.25, 0.6656, 0.1875, 0.625, 0.2188, 0.625, 0.2188, 0.6656, 0.1875, 0.6656, 0.75, 0.625, 0.7812, 0.625, 0.7812, 0.6656, 0.75, 0.6656, 0.5, 0.625, 0.5462, 0.625, 0.5462, 0.655, 0.5, 0.655, 0.4538, 0.625, 0.5, 0.625, 0.5, 0.655, 0.4538, 0.655, 0.5462, 0.6712, 0.5462, 0.655, 0.5625, 0.6656, 0.5625, 0.6875, 0.4538, 0.625, 0.4538, 0.655, 0.4375, 0.6656, 0.4375, 0.625, 0.454, 0.125, 0.454, 0.09514, 0.454, 0.09514, 0.454, 0.125, 0.5, 0.07902, 0.546, 0.07902, 0.546, 0.09514, 0.5, 0.09514, 0.454, 0.07902, 0.5, 0.07902, 0.5, 0.09514, 0.454, 0.09514, 0.454, 0.07902, 0.454, 0.09514, 0.4375, 0.08441, 0.4375, 0.0625, 0.546, 0.125, 0.546, 0.09514, 0.5625, 0.08441, 0.5625, 0.125, 0.546, 0.07902, 0.546, 0.09514, 0.546, 0.09514, 0.546, 0.07902, 0.5625, 0.625, 0.625, 0.625, 0.625, 0.6656, 0.5625, 0.6656, 0.5462, 0.625, 0.5462, 0.655, 0.5462, 0.655, 0.5462, 0.625, 0.3125, 0.625, 0.375, 0.625, 0.375, 0.6656, 0.3125, 0.6656, 0.2812, 0.625, 0.3125, 0.625, 0.3125, 0.6656, 0.2812, 0.6656, 0.8125, 0.625, 0.875, 0.625, 0.875, 0.6656, 0.8125, 0.6656, 0.7812, 0.625, 0.8125, 0.625, 0.8125, 0.6656, 0.7812, 0.6656, 0.7188, 0.625, 0.75, 0.625, 0.75, 0.6656, 0.7188, 0.6656, 0.625, 0.625, 0.6875, 0.625, 0.6875, 0.6656, 0.625, 0.6656, 0.2188, 0.625, 0.25, 0.625, 0.25, 0.6656, 0.2188, 0.6656, 0.125, 0.625, 0.1875, 0.625, 0.1875, 0.6656, 0.125, 0.6656, 0.4538, 0.6712, 0.4538, 0.655, 0.4538, 0.655, 0.4538, 0.6712, 0.375, 0.625, 0.4375, 0.625, 0.4375, 0.6656, 0.375, 0.6656, 0.375, 0.0625, 0.4375, 0.0625, 0.4375, 0.08441, 0.375, 0.08441, 0.5625, 0.0625, 0.625, 0.0625, 0.625, 0.08441, 0.5625, 0.08441])
me_cube_001.update()
me_cube_002 = bpy.data.meshes.new('Cube.002')
me_cube_002.from_pydata([(0.2722, -0.8806, 1.044), (0.2722, -0.8806, 1.105), (0.2722, -0.8243, 1.105), (0.2722, -0.8243, 1.044), (0.2722, -0.7409, 1.105), (0.2722, -0.7409, 1.044), (-0.2705, -0.8806, 1.044), (-0.2705, -0.8806, 1.105), (-0.2705, -0.8243, 1.105), (-0.2705, -0.8243, 1.044), (-0.2705, -0.7409, 1.105), (-0.2705, -0.7409, 1.044)], [], [(0, 3, 2, 1), (3, 5, 4, 2), (9, 6, 7, 8), (11, 9, 8, 10)])
_uv = me_cube_002.uv_layers.new(name='UVMap')
_uv.uv.foreach_set('vector', [0.625, 0.732, 0.625, 0.7251, 0.625, 0.7251, 0.625, 0.732, 0.625, 0.7251, 0.625, 0.715, 0.625, 0.715, 0.625, 0.7251, 0.625, 0.02486, 0.625, 0.01802, 0.625, 0.01802, 0.625, 0.02486, 0.625, 0.03499, 0.625, 0.02486, 0.625, 0.02486, 0.625, 0.03499])
me_cube_002.update()
me_cube_003 = bpy.data.meshes.new('Cube.003')
me_cube_003.from_pydata([(-0.0007158, -1.029, 0.929), (-0.065, -1.029, 0.929), (0.06357, -1.029, 0.929), (-0.0007158, -1.029, 0.8245), (-0.065, -1.029, 0.8245), (0.06357, -1.029, 0.8245), (-0.065, -1.115, 0.8245), (-0.065, -1.115, 0.929), (0.06357, -1.115, 0.8245), (0.06357, -1.115, 0.929), (-0.0007158, -1.115, 0.929), (-0.0007158, -1.115, 0.8245)], [], [(4, 3, 11, 6), (1, 4, 6, 7), (11, 8, 9, 10), (6, 11, 10, 7), (3, 5, 8, 11), (5, 2, 9, 8), (2, 0, 10, 9), (0, 1, 7, 10)])
_uv = me_cube_003.uv_layers.new(name='UVMap')
_uv.uv.foreach_set('vector', [0.625, 0.9062, 0.625, 0.875, 0.625, 0.875, 0.625, 0.9062, 0.625, 0.9062, 0.625, 0.9062, 0.625, 0.9062, 0.625, 0.9062, 0.625, 0.875, 0.625, 0.8438, 0.625, 0.8438, 0.625, 0.875, 0.625, 0.9062, 0.625, 0.875, 0.625, 0.875, 0.625, 0.9062, 0.625, 0.875, 0.625, 0.8438, 0.625, 0.8438, 0.625, 0.875, 0.625, 0.8438, 0.625, 0.8438, 0.625, 0.8438, 0.625, 0.8438, 0.625, 0.8438, 0.625, 0.875, 0.625, 0.875, 0.625, 0.8438, 0.625, 0.875, 0.625, 0.9062, 0.625, 0.9062, 0.625, 0.875])
me_cube_003.update()
me_cube_004 = bpy.data.meshes.new('Cube.004')
me_cube_004.from_pydata([(-0.065, -1.029, 0.8245), (0.06357, -1.029, 0.8245), (-0.0007158, -1.029, 0.7629), (-0.065, -1.029, 0.7629), (0.06357, -1.029, 0.7629), (-0.065, -1.056, 0.7629), (-0.065, -1.056, 0.8245), (0.06357, -1.056, 0.7629), (0.06357, -1.056, 0.8245), (-0.0007158, -1.056, 0.8245), (-0.0007158, -1.056, 0.7629)], [], [(0, 3, 5, 6), (5, 10, 9, 6), (10, 7, 8, 9), (4, 1, 8, 7), (2, 4, 7, 10), (3, 2, 10, 5)])
_uv = me_cube_004.uv_layers.new(name='UVMap')
_uv.uv.foreach_set('vector', [0.625, 0.9062, 0.625, 0.9062, 0.625, 0.9062, 0.625, 0.9062, 0.625, 0.9062, 0.625, 0.875, 0.625, 0.875, 0.625, 0.9062, 0.625, 0.875, 0.625, 0.8438, 0.625, 0.8438, 0.625, 0.875, 0.625, 0.8438, 0.625, 0.8438, 0.625, 0.8438, 0.625, 0.8438, 0.625, 0.875, 0.625, 0.8438, 0.625, 0.8438, 0.625, 0.875, 0.625, 0.9062, 0.625, 0.875, 0.625, 0.875, 0.625, 0.9062])
me_cube_004.update()
me_cube_005 = bpy.data.meshes.new('Cube.005')
me_cube_005.from_pydata([(-0.1293, -0.3278, -0.7097), (0.1279, -0.3278, -0.7097), (-0.065, -0.3278, -0.7097), (0.06357, -0.3278, -0.7097), (-0.1293, -0.2103, -0.7097), (0.1279, -0.2103, -0.7097), (-0.065, -0.2103, -0.7097), (0.06357, -0.2103, -0.7097), (-0.1293, -0.2103, -0.9891), (-0.1293, -0.3278, -0.9891), (-0.065, -0.3278, -0.9891), (0.1279, -0.2103, -0.9891), (0.1279, -0.3278, -0.9891), (-0.065, -0.2103, -0.9891), (0.06357, -0.3278, -0.9891), (0.06357, -0.2103, -0.9891), (-0.3053, -0.13, -1.026), (-0.3053, -0.4081, -1.026), (-0.153, -0.4081, -1.026), (0.3039, -0.13, -1.026), (0.3039, -0.4081, -1.026), (-0.153, -0.13, -1.026), (0.1516, -0.4081, -1.026), (0.1516, -0.13, -1.026)], [], [(6, 2, 10, 13), (7, 5, 11, 15), (15, 11, 19, 23), (9, 8, 16, 17), (4, 6, 13, 8), (3, 7, 15, 14), (2, 0, 9, 10), (1, 3, 14, 12), (0, 4, 8, 9), (5, 1, 12, 11), (23, 19, 20, 22), (16, 21, 18, 17), (14, 15, 23, 22), (13, 10, 18, 21), (10, 9, 17, 18), (8, 13, 21, 16), (12, 14, 22, 20), (11, 12, 20, 19)])
_uv = me_cube_005.uv_layers.new(name='UVMap')
_uv.uv.foreach_set('vector', [0.2188, 0.6656, 0.2188, 0.6875, 0.2188, 0.6875, 0.2188, 0.6656, 0.2812, 0.6656, 0.3125, 0.6656, 0.3125, 0.6656, 0.2812, 0.6656, 0.2812, 0.6656, 0.3125, 0.6656, 0.3125, 0.6656, 0.2812, 0.6656, 0.1875, 0.6875, 0.1875, 0.6656, 0.1875, 0.6656, 0.1875, 0.6875, 0.1875, 0.6656, 0.2188, 0.6656, 0.2188, 0.6656, 0.1875, 0.6656, 0.2812, 0.6875, 0.2812, 0.6656, 0.2812, 0.6656, 0.2812, 0.6875, 0.2188, 0.6875, 0.1875, 0.6875, 0.1875, 0.6875, 0.2188, 0.6875, 0.3125, 0.6875, 0.2812, 0.6875, 0.2812, 0.6875, 0.3125, 0.6875, 0.1875, 0.6875, 0.1875, 0.6656, 0.1875, 0.6656, 0.1875, 0.6875, 0.3125, 0.6656, 0.3125, 0.6875, 0.3125, 0.6875, 0.3125, 0.6656, 0.2812, 0.6656, 0.3125, 0.6656, 0.3125, 0.6875, 0.2812, 0.6875, 0.1875, 0.6656, 0.2188, 0.6656, 0.2188, 0.6875, 0.1875, 0.6875, 0.2812, 0.6875, 0.2812, 0.6656, 0.2812, 0.6656, 0.2812, 0.6875, 0.2188, 0.6656, 0.2188, 0.6875, 0.2188, 0.6875, 0.2188, 0.6656, 0.2188, 0.6875, 0.1875, 0.6875, 0.1875, 0.6875, 0.2188, 0.6875, 0.1875, 0.6656, 0.2188, 0.6656, 0.2188, 0.6656, 0.1875, 0.6656, 0.3125, 0.6875, 0.2812, 0.6875, 0.2812, 0.6875, 0.3125, 0.6875, 0.3125, 0.6656, 0.3125, 0.6875, 0.3125, 0.6875, 0.3125, 0.6656])
me_cube_005.update()
me_cube_006 = bpy.data.meshes.new('Cube.006')
me_cube_006.from_pydata([(-0.0007158, -0.8806, 1.362), (-0.0007158, -0.589, 1.362), (-0.065, -0.8806, 1.362), (-0.065, -0.589, 1.362), (0.06357, -0.8806, 1.362), (0.06357, -0.589, 1.362), (-0.0007158, -0.589, 1.499), (-0.0007158, -0.8806, 1.499), (-0.065, -0.8806, 1.499), (-0.065, -0.589, 1.499), (0.06357, -0.8806, 1.499), (0.06357, -0.589, 1.499), (-0.065, -0.8243, 1.362), (0.06357, -0.8243, 1.362), (-0.0007158, -0.8243, 1.499), (-0.065, -0.8243, 1.499), (0.06357, -0.8243, 1.499), (-0.065, -0.7409, 1.362), (0.06357, -0.7409, 1.362), (-0.0007158, -0.7409, 1.499), (-0.065, -0.7409, 1.499), (0.06357, -0.7409, 1.499)], [], [(1, 3, 9, 6), (5, 1, 6, 11), (16, 14, 7, 10), (14, 15, 8, 7), (0, 4, 10, 7), (18, 5, 11, 21), (2, 0, 7, 8), (12, 2, 8, 15), (17, 12, 15, 20), (4, 13, 16, 10), (19, 20, 15, 14), (21, 19, 14, 16), (11, 6, 19, 21), (6, 9, 20, 19), (3, 17, 20, 9), (13, 18, 21, 16)])
_uv = me_cube_006.uv_layers.new(name='UVMap')
_uv.uv.foreach_set('vector', [0.75, 0.6965, 0.7812, 0.6965, 0.7812, 0.6965, 0.75, 0.6965, 0.7188, 0.6965, 0.75, 0.6965, 0.75, 0.6965, 0.7188, 0.6965, 0.7188, 0.7251, 0.75, 0.7251, 0.75, 0.732, 0.7188, 0.732, 0.75, 0.7251, 0.7812, 0.7251, 0.7812, 0.732, 0.75, 0.732, 0.75, 0.732, 0.7188, 0.732, 0.7188, 0.732, 0.75, 0.732, 0.7188, 0.715, 0.7188, 0.6965, 0.7188, 0.6965, 0.7188, 0.715, 0.7812, 0.732, 0.75, 0.732, 0.75, 0.732, 0.7812, 0.732, 0.7812, 0.7251, 0.7812, 0.732, 0.7812, 0.732, 0.7812, 0.7251, 0.7812, 0.715, 0.7812, 0.7251, 0.7812, 0.7251, 0.7812, 0.715, 0.7188, 0.732, 0.7188, 0.7251, 0.7188, 0.7251, 0.7188, 0.732, 0.75, 0.715, 0.7812, 0.715, 0.7812, 0.7251, 0.75, 0.7251, 0.7188, 0.715, 0.75, 0.715, 0.75, 0.7251, 0.7188, 0.7251, 0.7188, 0.6965, 0.75, 0.6965, 0.75, 0.715, 0.7188, 0.715, 0.75, 0.6965, 0.7812, 0.6965, 0.7812, 0.715, 0.75, 0.715, 0.7812, 0.6965, 0.7812, 0.715, 0.7812, 0.715, 0.7812, 0.6965, 0.7188, 0.7251, 0.7188, 0.715, 0.7188, 0.715, 0.7188, 0.7251])
me_cube_006.update()

# ---- objects
ob_cube = bpy.data.objects.new('Cube', me_cube_001)
ob_cube_001 = bpy.data.objects.new('Cube.001', me_cube_002)
ob_cube_002 = bpy.data.objects.new('Cube.002', me_cube_003)
ob_cube_003 = bpy.data.objects.new('Cube.003', me_cube_004)
ob_cube_004 = bpy.data.objects.new('Cube.004', me_cube_005)
ob_cube_005 = bpy.data.objects.new('Cube.005', me_cube_006)

# ---- transforms, parenting, visibility, modifiers, constraints
ob_cube.location = (0.0, 0.0, 0.0)
ob_cube.scale = (0.4803, 0.5021, 0.3257)
ob_cube_001.location = (0.0, 0.0, 0.0)
ob_cube_001.scale = (0.4803, 0.5021, 0.3257)
ob_cube_002.location = (0.0, 0.0, 0.0)
ob_cube_002.scale = (0.4803, 0.5021, 0.3257)
ob_cube_003.location = (0.0, 0.0, 0.0)
ob_cube_003.scale = (0.4803, 0.5021, 0.3257)
ob_cube_004.location = (0.0, 0.0, 0.0)
ob_cube_004.scale = (0.4803, 0.5021, 0.3257)
ob_cube_005.location = (0.0, 0.0, 0.0)
ob_cube_005.scale = (0.4803, 0.5021, 0.3257)

# ---- collection membership
col_collection.objects.link(ob_cube)
col_collection.objects.link(ob_cube_001)
col_collection.objects.link(ob_cube_002)
col_collection.objects.link(ob_cube_003)
col_collection.objects.link(ob_cube_004)
col_collection.objects.link(ob_cube_005)

# ---- scene / render settings (as saved in the file)
scene.frame_start = 1; scene.frame_end = 250; scene.frame_set(1)
scene.render.engine = 'BLENDER_EEVEE_NEXT'
scene.cycles.sampling_pattern = 'TABULATED_SOBOL'
scene.cycles.use_light_tree = False
scene.view_settings.view_transform = 'Filmic'
bpy.context.view_layer.update()

# ---- added for rendering (the .blend has no active camera and no usable light): camera, sun
cam_auto = bpy.data.cameras.new('AutoCamera')
cam_auto.lens = 50.0
cam_auto.sensor_width = 36.0
cam_auto.clip_end = 1000.0
ob_auto_camera = bpy.data.objects.new('AutoCamera', cam_auto)
scene.collection.objects.link(ob_auto_camera)
ob_auto_camera.location = (1.05332, -1.45839, 0.919965)
ob_auto_camera.rotation_euler = (1.09748, -7.21219e-08, 0.694738)
scene.camera = ob_auto_camera
light_auto_sun = bpy.data.lights.new('AutoSun', 'SUN')
light_auto_sun.energy = 3.0
light_auto_sun.angle = 0.0523599
ob_auto_sun = bpy.data.objects.new('AutoSun', light_auto_sun)
scene.collection.objects.link(ob_auto_sun)
ob_auto_sun.rotation_euler = (0.872665, 0.174533, 0.523599)
bpy.context.view_layer.update()
